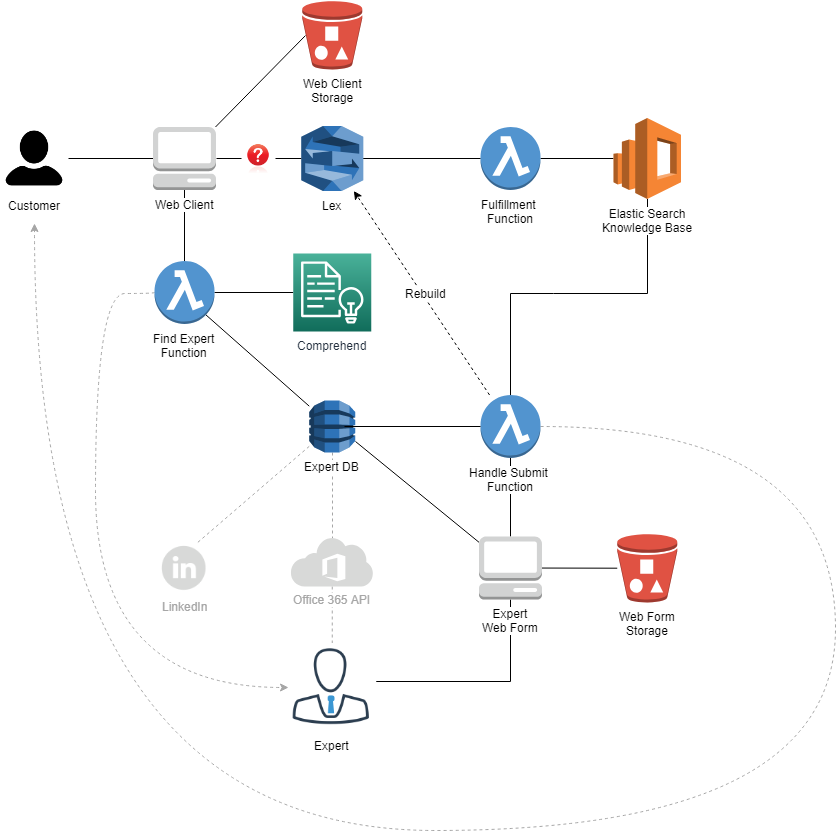

The diagram above was exported from draw.io. Its source (the exported page's mxGraphModel, read from the mxfile embedded in the PNG):
<mxGraphModel dx="1354" dy="902" grid="1" gridSize="10" guides="1" tooltips="1" connect="1" arrows="1" fold="1" page="1" pageScale="1" pageWidth="1169" pageHeight="827" math="0" shadow="0">
  <root>
    <mxCell id="0" />
    <mxCell id="1" parent="0" />
    <mxCell id="2" style="rounded=0;orthogonalLoop=1;jettySize=auto;html=1;entryX=0;entryY=0.5;entryDx=0;entryDy=0;entryPerimeter=0;endArrow=none;endFill=0;" edge="1" source="5" target="16" parent="1">
      <mxGeometry relative="1" as="geometry" />
    </mxCell>
    <mxCell id="3" style="edgeStyle=orthogonalEdgeStyle;rounded=0;orthogonalLoop=1;jettySize=auto;html=1;entryX=1;entryY=0.5;entryDx=0;entryDy=0;entryPerimeter=0;endArrow=none;endFill=0;exitX=0;exitY=0.5;exitDx=0;exitDy=0;" edge="1" source="38" target="35" parent="1">
      <mxGeometry relative="1" as="geometry">
        <mxPoint x="292" y="595.1176470588236" as="sourcePoint" />
      </mxGeometry>
    </mxCell>
    <mxCell id="4" value="" style="edgeStyle=orthogonalEdgeStyle;rounded=0;orthogonalLoop=1;jettySize=auto;html=1;endArrow=none;endFill=0;" edge="1" source="5" target="16" parent="1">
      <mxGeometry relative="1" as="geometry" />
    </mxCell>
    <mxCell id="5" value="Lex" style="outlineConnect=0;dashed=0;verticalLabelPosition=bottom;verticalAlign=top;align=center;html=1;shape=mxgraph.aws3.lex;fillColor=#2E73B8;gradientColor=none;" vertex="1" parent="1">
      <mxGeometry x="345.75" y="562.5" width="62" height="65" as="geometry" />
    </mxCell>
    <mxCell id="6" style="edgeStyle=none;rounded=0;orthogonalLoop=1;jettySize=auto;html=1;endArrow=none;endFill=0;exitX=1;exitY=0.5;exitDx=0;exitDy=0;exitPerimeter=0;" edge="1" source="16" target="33" parent="1">
      <mxGeometry relative="1" as="geometry" />
    </mxCell>
    <mxCell id="7" style="edgeStyle=none;rounded=0;orthogonalLoop=1;jettySize=auto;html=1;entryX=0.06;entryY=0.5;entryDx=0;entryDy=0;entryPerimeter=0;endArrow=none;endFill=0;" edge="1" source="35" target="8" parent="1">
      <mxGeometry relative="1" as="geometry" />
    </mxCell>
    <mxCell id="8" value="Web Client&lt;br&gt;Storage&lt;br&gt;" style="outlineConnect=0;dashed=0;verticalLabelPosition=bottom;verticalAlign=top;align=center;html=1;shape=mxgraph.aws3.bucket_with_objects;fillColor=#E05243;gradientColor=none;" vertex="1" parent="1">
      <mxGeometry x="346.75" y="437.49999999999994" width="60" height="68.5" as="geometry" />
    </mxCell>
    <mxCell id="9" style="edgeStyle=none;rounded=0;orthogonalLoop=1;jettySize=auto;html=1;endArrow=none;endFill=0;" edge="1" source="10" target="35" parent="1">
      <mxGeometry relative="1" as="geometry" />
    </mxCell>
    <mxCell id="10" value="Customer" style="shape=image;html=1;verticalAlign=top;verticalLabelPosition=bottom;labelBackgroundColor=#ffffff;imageAspect=0;aspect=fixed;image=https://cdn4.iconfinder.com/data/icons/glyphs/24/icons_user-128.png" vertex="1" parent="1">
      <mxGeometry x="45" y="562" width="68" height="66" as="geometry" />
    </mxCell>
    <mxCell id="11" style="edgeStyle=none;rounded=0;comic=0;jumpStyle=sharp;orthogonalLoop=1;jettySize=auto;html=1;shadow=0;endArrow=none;endFill=0;fontSize=16;" edge="1" source="15" target="17" parent="1">
      <mxGeometry relative="1" as="geometry" />
    </mxCell>
    <mxCell id="12" style="edgeStyle=orthogonalEdgeStyle;rounded=0;comic=0;jumpStyle=sharp;orthogonalLoop=1;jettySize=auto;html=1;entryX=0.5;entryY=0.03;entryDx=0;entryDy=0;entryPerimeter=0;shadow=0;endArrow=none;endFill=0;fontSize=16;exitX=0.5;exitY=1;exitDx=0;exitDy=0;exitPerimeter=0;strokeColor=#A6A6A6;dashed=1;" edge="1" source="39" target="19" parent="1">
      <mxGeometry relative="1" as="geometry">
        <Array as="points" />
      </mxGeometry>
    </mxCell>
    <mxCell id="13" style="edgeStyle=orthogonalEdgeStyle;rounded=0;comic=0;jumpStyle=sharp;orthogonalLoop=1;jettySize=auto;html=1;shadow=0;endArrow=classic;endFill=1;fontSize=16;dashed=1;elbow=vertical;curved=1;entryX=0;entryY=0.5;entryDx=0;entryDy=0;exitX=0;exitY=0.5;exitDx=0;exitDy=0;exitPerimeter=0;fillColor=#f5f5f5;strokeColor=#A6A6A6;" edge="1" source="15" target="21" parent="1">
      <mxGeometry relative="1" as="geometry">
        <Array as="points">
          <mxPoint x="199" y="730" />
          <mxPoint x="140" y="730" />
          <mxPoint x="140" y="1124" />
        </Array>
      </mxGeometry>
    </mxCell>
    <mxCell id="14" style="edgeStyle=none;rounded=0;orthogonalLoop=1;jettySize=auto;html=1;endArrow=none;endFill=0;exitX=0.855;exitY=0.855;exitDx=0;exitDy=0;exitPerimeter=0;" edge="1" source="15" target="39" parent="1">
      <mxGeometry relative="1" as="geometry" />
    </mxCell>
    <mxCell id="15" value="Find Expert&lt;br&gt;Function&lt;br&gt;" style="outlineConnect=0;dashed=0;verticalLabelPosition=bottom;verticalAlign=top;align=center;html=1;shape=mxgraph.aws3.lambda_function;fillColor=#5294CF;gradientColor=none;labelBackgroundColor=#FFFFFF;" vertex="1" parent="1">
      <mxGeometry x="199" y="697.5000000000001" width="60" height="63" as="geometry" />
    </mxCell>
    <mxCell id="16" value="&lt;span style=&quot;background-color: rgb(255 , 255 , 255)&quot;&gt;Fulfillment &lt;br&gt;Function&lt;/span&gt;" style="outlineConnect=0;dashed=0;verticalLabelPosition=bottom;verticalAlign=top;align=center;html=1;shape=mxgraph.aws3.lambda_function;fillColor=#5294CF;gradientColor=none;" vertex="1" parent="1">
      <mxGeometry x="525.0000000000002" y="563.5" width="60" height="63" as="geometry" />
    </mxCell>
    <mxCell id="17" value="Comprehend" style="outlineConnect=0;fontColor=#232F3E;gradientColor=#4AB29A;gradientDirection=north;fillColor=#116D5B;strokeColor=#ffffff;dashed=0;verticalLabelPosition=bottom;verticalAlign=top;align=center;html=1;fontSize=12;fontStyle=0;aspect=fixed;shape=mxgraph.aws4.resourceIcon;resIcon=mxgraph.aws4.comprehend;" vertex="1" parent="1">
      <mxGeometry x="337.74999999999994" y="690.0000000000001" width="78" height="78" as="geometry" />
    </mxCell>
    <mxCell id="18" style="edgeStyle=orthogonalEdgeStyle;rounded=0;comic=0;jumpStyle=sharp;orthogonalLoop=1;jettySize=auto;html=1;shadow=0;endArrow=none;endFill=0;fontSize=16;dashed=1;strokeColor=#A6A6A6;" edge="1" source="19" target="21" parent="1">
      <mxGeometry relative="1" as="geometry" />
    </mxCell>
    <mxCell id="19" value="&lt;span style=&quot;background-color: rgb(255 , 255 , 255)&quot;&gt;&lt;font color=&quot;#a6a6a6&quot;&gt;Office 365 API&lt;/font&gt;&lt;/span&gt;" style="shadow=0;dashed=0;html=1;strokeColor=none;labelPosition=center;verticalLabelPosition=bottom;verticalAlign=top;align=center;shape=mxgraph.mscae.cloud.cloud_office_365;fillColor=#D8D9D8;" vertex="1" parent="1">
      <mxGeometry x="335.25" y="973" width="83" height="50" as="geometry" />
    </mxCell>
    <mxCell id="20" style="edgeStyle=orthogonalEdgeStyle;rounded=0;orthogonalLoop=1;jettySize=auto;html=1;entryX=0.5;entryY=1;entryDx=0;entryDy=0;entryPerimeter=0;endArrow=none;endFill=0;" edge="1" source="21" target="25" parent="1">
      <mxGeometry relative="1" as="geometry">
        <Array as="points">
          <mxPoint x="555" y="1118" />
        </Array>
      </mxGeometry>
    </mxCell>
    <mxCell id="21" value="Expert" style="shape=image;html=1;verticalAlign=top;verticalLabelPosition=bottom;labelBackgroundColor=#ffffff;imageAspect=0;aspect=fixed;image=https://cdn0.iconfinder.com/data/icons/ikooni-outline-free-basic/128/free-17-128.png" vertex="1" parent="1">
      <mxGeometry x="332.75" y="1079.5" width="88" height="88" as="geometry" />
    </mxCell>
    <mxCell id="22" style="edgeStyle=orthogonalEdgeStyle;rounded=0;orthogonalLoop=1;jettySize=auto;html=1;endArrow=none;endFill=0;" edge="1" source="25" target="31" parent="1">
      <mxGeometry relative="1" as="geometry" />
    </mxCell>
    <mxCell id="23" style="rounded=0;orthogonalLoop=1;jettySize=auto;html=1;entryX=1;entryY=0.78;entryDx=0;entryDy=0;endArrow=none;endFill=0;entryPerimeter=0;" edge="1" source="25" target="39" parent="1">
      <mxGeometry relative="1" as="geometry" />
    </mxCell>
    <mxCell id="24" style="edgeStyle=none;rounded=0;orthogonalLoop=1;jettySize=auto;html=1;endArrow=none;endFill=0;" edge="1" source="25" target="26" parent="1">
      <mxGeometry relative="1" as="geometry">
        <mxPoint x="647" y="1004" as="targetPoint" />
      </mxGeometry>
    </mxCell>
    <mxCell id="25" value="&lt;span style=&quot;background-color: rgb(255 , 255 , 255)&quot;&gt;Expert&lt;br&gt;Web Form&lt;/span&gt;&lt;br&gt;" style="outlineConnect=0;dashed=0;verticalLabelPosition=bottom;verticalAlign=top;align=center;html=1;shape=mxgraph.aws3.management_console;fillColor=#D2D3D3;gradientColor=none;" vertex="1" parent="1">
      <mxGeometry x="523.5" y="972.9999999999998" width="63" height="63" as="geometry" />
    </mxCell>
    <mxCell id="26" value="Web Form&lt;br&gt;Storage&lt;br&gt;" style="outlineConnect=0;dashed=0;verticalLabelPosition=bottom;verticalAlign=top;align=center;html=1;shape=mxgraph.aws3.bucket_with_objects;fillColor=#E05243;gradientColor=none;" vertex="1" parent="1">
      <mxGeometry x="661.75" y="970.5" width="60" height="68.5" as="geometry" />
    </mxCell>
    <mxCell id="27" style="edgeStyle=orthogonalEdgeStyle;rounded=0;orthogonalLoop=1;jettySize=auto;html=1;endArrow=none;endFill=0;exitX=0.5;exitY=0;exitDx=0;exitDy=0;exitPerimeter=0;" edge="1" source="31" target="33" parent="1">
      <mxGeometry relative="1" as="geometry">
        <Array as="points">
          <mxPoint x="598" y="730" />
          <mxPoint x="817" y="730" />
        </Array>
      </mxGeometry>
    </mxCell>
    <mxCell id="28" style="edgeStyle=orthogonalEdgeStyle;rounded=0;orthogonalLoop=1;jettySize=auto;html=1;endArrow=classic;endFill=1;curved=1;dashed=1;fillColor=#f5f5f5;strokeColor=#A6A6A6;" edge="1" source="31" parent="1">
      <mxGeometry relative="1" as="geometry">
        <Array as="points">
          <mxPoint x="880" y="863" />
          <mxPoint x="880" y="1267" />
          <mxPoint x="79" y="1267" />
        </Array>
        <mxPoint x="79" y="660" as="targetPoint" />
      </mxGeometry>
    </mxCell>
    <mxCell id="29" style="edgeStyle=none;rounded=0;orthogonalLoop=1;jettySize=auto;html=1;dashed=1;endArrow=classic;endFill=1;strokeColor=#000000;" edge="1" source="31" target="5" parent="1">
      <mxGeometry relative="1" as="geometry" />
    </mxCell>
    <mxCell id="30" value="Rebuild" style="text;html=1;resizable=0;points=[];align=center;verticalAlign=middle;labelBackgroundColor=#ffffff;" vertex="1" connectable="0" parent="29">
      <mxGeometry x="-0.1969" relative="1" as="geometry">
        <mxPoint x="-9.5" y="-20" as="offset" />
      </mxGeometry>
    </mxCell>
    <mxCell id="31" value="Handle Submit&amp;nbsp;&lt;br&gt;Function&lt;br&gt;" style="outlineConnect=0;dashed=0;verticalLabelPosition=bottom;verticalAlign=top;align=center;html=1;shape=mxgraph.aws3.lambda_function;fillColor=#5294CF;gradientColor=none;labelBackgroundColor=#FFFFFF;" vertex="1" parent="1">
      <mxGeometry x="525" y="831.5000000000002" width="60" height="63" as="geometry" />
    </mxCell>
    <mxCell id="32" style="rounded=0;orthogonalLoop=1;jettySize=auto;html=1;endArrow=none;endFill=0;strokeColor=#A6A6A6;entryX=0.75;entryY=0;entryDx=0;entryDy=0;dashed=1;" edge="1" source="39" target="36" parent="1">
      <mxGeometry relative="1" as="geometry">
        <mxPoint x="305.0176678445232" y="983" as="targetPoint" />
      </mxGeometry>
    </mxCell>
    <mxCell id="33" value="&lt;span style=&quot;background-color: rgb(255 , 255 , 255)&quot;&gt;Elastic Search&lt;br&gt;Knowledge Base&lt;/span&gt;&lt;br&gt;" style="outlineConnect=0;dashed=0;verticalLabelPosition=bottom;verticalAlign=top;align=center;html=1;shape=mxgraph.aws3.elasticsearch_service;fillColor=#F58534;gradientColor=none;" vertex="1" parent="1">
      <mxGeometry x="658" y="554.5" width="67.5" height="81" as="geometry" />
    </mxCell>
    <mxCell id="34" style="edgeStyle=orthogonalEdgeStyle;rounded=0;orthogonalLoop=1;jettySize=auto;html=1;endArrow=none;endFill=0;" edge="1" source="35" target="15" parent="1">
      <mxGeometry relative="1" as="geometry" />
    </mxCell>
    <mxCell id="35" value="&lt;span style=&quot;background-color: rgb(255 , 255 , 255)&quot;&gt;Web Client&lt;br&gt;&lt;/span&gt;&lt;br&gt;" style="outlineConnect=0;dashed=0;verticalLabelPosition=bottom;verticalAlign=top;align=center;html=1;shape=mxgraph.aws3.management_console;fillColor=#D2D3D3;gradientColor=none;" vertex="1" parent="1">
      <mxGeometry x="197.5" y="563.5" width="63" height="63" as="geometry" />
    </mxCell>
    <mxCell id="36" value="&lt;font color=&quot;#a6a6a6&quot;&gt;LinkedIn&lt;/font&gt;" style="shape=image;html=1;verticalAlign=top;verticalLabelPosition=bottom;labelBackgroundColor=#ffffff;imageAspect=0;aspect=fixed;image=https://cdn3.iconfinder.com/data/icons/free-social-icons/67/linkedin_circle_gray-128.png" vertex="1" parent="1">
      <mxGeometry x="204.5" y="980" width="49" height="49" as="geometry" />
    </mxCell>
    <mxCell id="37" value="" style="edgeStyle=orthogonalEdgeStyle;rounded=0;orthogonalLoop=1;jettySize=auto;html=1;endArrow=none;endFill=0;exitX=1;exitY=0.5;exitDx=0;exitDy=0;" edge="1" source="38" target="5" parent="1">
      <mxGeometry relative="1" as="geometry" />
    </mxCell>
    <mxCell id="38" value="" style="shape=image;html=1;verticalAlign=top;verticalLabelPosition=bottom;labelBackgroundColor=#ffffff;imageAspect=0;aspect=fixed;image=https://cdn0.iconfinder.com/data/icons/super-mono-reflection/red/question_red.png" vertex="1" parent="1">
      <mxGeometry x="286" y="578" width="34" height="34" as="geometry" />
    </mxCell>
    <mxCell id="39" value="&lt;span style=&quot;background-color: rgb(255 , 255 , 255)&quot;&gt;Expert DB&lt;/span&gt;" style="outlineConnect=0;dashed=0;verticalLabelPosition=bottom;verticalAlign=top;align=center;html=1;shape=mxgraph.aws3.dynamo_db;fillColor=#2E73B8;gradientColor=none;" vertex="1" parent="1">
      <mxGeometry x="353.7499999999999" y="837.0000000000001" width="46" height="52" as="geometry" />
    </mxCell>
    <mxCell id="40" style="edgeStyle=none;rounded=0;orthogonalLoop=1;jettySize=auto;html=1;entryX=0.776;entryY=0.508;entryDx=0;entryDy=0;entryPerimeter=0;endArrow=none;endFill=0;" edge="1" source="31" target="39" parent="1">
      <mxGeometry relative="1" as="geometry">
        <mxPoint x="525" y="866.1743421052633" as="sourcePoint" />
        <mxPoint x="251" y="895.1666666666667" as="targetPoint" />
      </mxGeometry>
    </mxCell>
  </root>
</mxGraphModel>